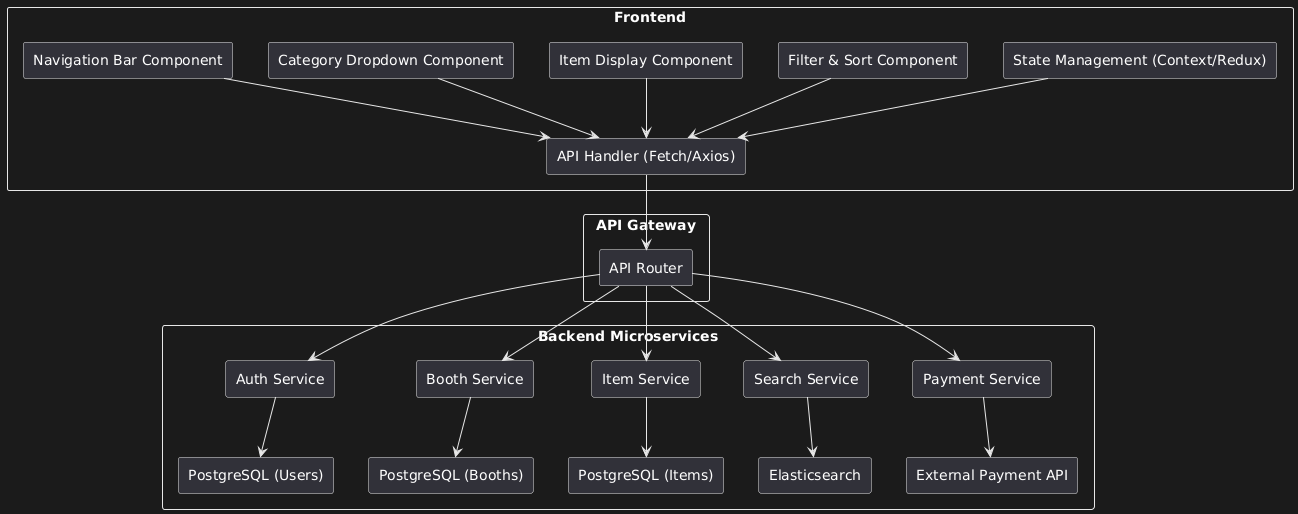

The diagram above was rendered by PlantUML. Its source (embedded in the PNG):
@startuml
skinparam componentStyle rectangle

component "Frontend" {
  [Navigation Bar Component]
  [Category Dropdown Component]
  [Item Display Component]
  [Filter & Sort Component]
  [State Management (Context/Redux)]
  [API Handler (Fetch/Axios)]
}

component "API Gateway" {
  [API Router]
}

component "Backend Microservices" {
  [Auth Service] --> [PostgreSQL (Users)]
  [Booth Service] --> [PostgreSQL (Booths)]
  [Item Service] --> [PostgreSQL (Items)]
  [Search Service] --> [Elasticsearch]
  [Payment Service] --> [External Payment API]
}

[Navigation Bar Component] --> [API Handler (Fetch/Axios)]
[Category Dropdown Component] --> [API Handler (Fetch/Axios)]
[Item Display Component] --> [API Handler (Fetch/Axios)]
[Filter & Sort Component] --> [API Handler (Fetch/Axios)]
[State Management (Context/Redux)] --> [API Handler (Fetch/Axios)]

[API Handler (Fetch/Axios)] --> [API Router]

[API Router] --> [Auth Service]
[API Router] --> [Booth Service]
[API Router] --> [Item Service]
[API Router] --> [Search Service]
[API Router] --> [Payment Service]
@enduml